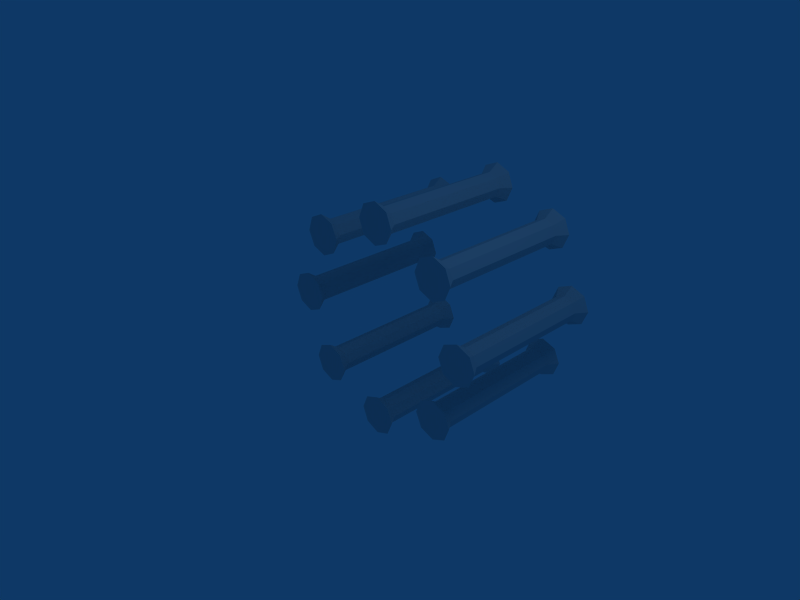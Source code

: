 # Source: temple_build.blend  (saved by Blender 2.48.1; exported with 4.5.12 LTS)
import bpy
from mathutils import Matrix  # noqa: F401  (used for matrix-valued properties, if any)

bpy.ops.wm.read_factory_settings(use_empty=True)
scene = bpy.context.scene
scene.name = 'Scene'

# ---- collections
col_collection_1 = bpy.data.collections.new('Collection 1'); scene.collection.children.link(col_collection_1)

# ---- materials (node trees are filled in below, after node groups)
mat_material = bpy.data.materials.new('Material')
mat_material.alpha_threshold = 0.0
mat_material.roughness = 0.5
mat_material.line_color = (0.0, 0.0, 0.0, 1.0)

# ---- material node trees

# ---- world
world_world = bpy.data.worlds.new('World'); scene.world = world_world
world_world.color = (0.05656, 0.2208, 0.4)
world_world.use_sun_shadow = False
world_world.sun_shadow_jitter_overblur = 0.0
world_world.cycles.sampling_method = 'MANUAL'
world_world.cycles.sample_map_resolution = 256

# ---- cameras
cam_camera = bpy.data.cameras.new('Camera')
cam_camera.passepartout_alpha = 0.2
cam_camera.clip_end = 100.0
cam_camera.lens = 35.0
cam_camera.ortho_scale = 7.314
cam_camera.show_passepartout = False
cam_camera.show_safe_areas = True
cam_camera.dof.focus_distance = 0.0
cam_camera.dof.aperture_fstop = 128.0

# ---- lights
light_spot = bpy.data.lights.new('Spot', 'POINT')
light_spot.transmission_factor = 0.0
light_spot.cutoff_distance = 30.0
light_spot.energy = 100.0
light_spot.shadow_buffer_clip_start = 1.001
light_spot.shadow_soft_size = 1.0
light_spot.shadow_maximum_resolution = 0.006
light_spot.use_absolute_resolution = True
light_spot.cycles.use_multiple_importance_sampling = False

# ---- meshes
me_cylinder_009 = bpy.data.meshes.new('Cylinder.009')
me_cylinder_009.from_pydata([(0.7071, 0.7108, -11.28), (1.0, 0.003686, -11.28), (0.7071, -0.7034, -11.28), (-8.742e-08, -0.9963, -11.28), (-0.7071, -0.7034, -11.28), (-1.0, 0.003686, -11.28), (-0.7071, 0.7108, -11.28), (-3.02e-07, 1.004, -11.28), (0.7071, 0.7078, -0.894), (1.0, 0.0006797, -0.894), (0.7071, -0.7064, -0.894), (-2.385e-08, -0.9993, -0.894), (-0.7071, -0.7064, -0.894), (-1.0, 0.0006797, -0.894), (-0.7071, 0.7078, -0.894), (1.303e-06, 1.001, -0.894), (-1.094e-07, 0.0006191, -0.1021), (1.908e-06, 1.548, -0.1021), (-1.094, 1.095, -0.1021), (-1.548, 0.0006202, -0.1021), (-1.094, -1.094, -0.1021), (-1.463e-07, -1.547, -0.1021), (1.094, -1.094, -0.1021), (1.548, 0.0006201, -0.1021), (1.094, 1.095, -0.1021), (3.326e-08, 0.003686, -12.07), (-4.373e-07, 1.562, -12.07), (-1.102, 1.105, -12.07), (-1.558, 0.003686, -12.07), (-1.102, -1.098, -12.07), (-1.029e-07, -1.554, -12.07), (1.102, -1.098, -12.07), (1.558, 0.003686, -12.07), (1.102, 1.105, -12.07), (15.7, 0.7108, -11.28), (15.99, 0.00369, -11.28), (15.7, -0.7034, -11.28), (14.99, -0.9963, -11.28), (14.28, -0.7034, -11.28), (13.99, 0.00369, -11.28), (14.28, 0.7108, -11.28), (14.99, 1.004, -11.28), (15.7, 0.7078, -0.894), (15.99, 0.0006832, -0.894), (15.7, -0.7064, -0.894), (14.99, -0.9993, -0.894), (14.28, -0.7064, -0.894), (13.99, 0.0006832, -0.894), (14.28, 0.7078, -0.894), (14.99, 1.001, -0.894), (14.99, 0.0006226, -0.1021), (14.99, 1.548, -0.1021), (13.89, 1.095, -0.1021), (13.44, 0.0006236, -0.1021), (13.89, -1.094, -0.1021), (14.99, -1.547, -0.1021), (16.08, -1.094, -0.1021), (16.54, 0.0006236, -0.1021), (16.08, 1.095, -0.1021), (14.99, 0.00369, -12.07), (14.99, 1.562, -12.07), (13.89, 1.105, -12.07), (13.43, 0.00369, -12.07), (13.89, -1.098, -12.07), (14.99, -1.554, -12.07), (16.09, -1.098, -12.07), (16.55, 0.00369, -12.07), (16.09, 1.105, -12.07), (8.513, -8.165, -11.28), (7.818, -8.484, -11.28), (7.1, -8.218, -11.28), (6.781, -7.523, -11.28), (7.046, -6.805, -11.28), (7.742, -6.486, -11.28), (8.459, -6.751, -11.28), (8.779, -7.447, -11.28), (8.514, -8.168, -0.8972), (7.819, -8.488, -0.8971), (7.101, -8.222, -0.8967), (6.781, -7.527, -0.8964), (7.047, -6.809, -0.8962), (7.742, -6.489, -0.8964), (8.46, -6.755, -0.8967), (8.78, -7.45, -0.8971), (7.781, -7.489, -0.1048), (9.327, -7.43, -0.1054), (8.833, -6.354, -0.1048), (7.722, -5.942, -0.1043), (6.645, -6.437, -0.1041), (6.234, -7.548, -0.1043), (6.729, -8.624, -0.1048), (7.84, -9.035, -0.1054), (8.916, -8.541, -0.1056), (7.78, -7.485, -12.08), (9.336, -7.425, -12.08), (8.838, -6.342, -12.08), (7.72, -5.928, -12.08), (6.637, -6.426, -12.07), (6.223, -7.544, -12.08), (6.721, -8.628, -12.08), (7.839, -9.042, -12.08), (8.922, -8.544, -12.08), (7.942, 6.813, -11.28), (7.246, 6.494, -11.28), (6.529, 6.759, -11.28), (6.209, 7.455, -11.28), (6.475, 8.173, -11.28), (7.17, 8.492, -11.28), (7.888, 8.227, -11.28), (8.208, 7.531, -11.28), (7.943, 6.81, -0.8918), (7.247, 6.49, -0.8917), (6.529, 6.756, -0.8914), (6.21, 7.451, -0.891), (6.475, 8.169, -0.8909), (7.171, 8.489, -0.891), (7.889, 8.223, -0.8913), (8.208, 7.527, -0.8917), (7.209, 7.489, -0.09945), (8.756, 7.548, -0.09998), (8.261, 8.624, -0.09944), (7.15, 9.036, -0.09889), (6.074, 8.541, -0.09868), (5.663, 7.43, -0.09892), (6.157, 6.354, -0.09946), (7.268, 5.942, -0.1), (8.344, 6.437, -0.1002), (7.208, 7.493, -12.07), (8.765, 7.553, -12.07), (8.267, 8.636, -12.07), (7.149, 9.05, -12.07), (6.065, 8.552, -12.07), (5.651, 7.434, -12.07), (6.149, 6.35, -12.07), (7.267, 5.936, -12.07), (8.351, 6.434, -12.07), (12.85, 4.237, -11.28), (12.14, 4.538, -11.28), (11.86, 5.249, -11.28), (12.16, 5.953, -11.28), (12.87, 6.237, -11.28), (13.58, 5.935, -11.28), (13.86, 5.224, -11.28), (13.56, 4.521, -11.28), (12.85, 4.232, -0.8928), (12.14, 4.534, -0.8924), (11.86, 5.245, -0.8919), (12.16, 5.948, -0.8915), (12.87, 6.232, -0.8915), (13.58, 5.931, -0.8919), (13.86, 5.22, -0.8924), (13.56, 4.516, -0.8928), (12.86, 5.232, -0.1003), (13.94, 4.124, -0.1012), (14.41, 5.212, -0.1007), (13.97, 6.312, -0.09987), (12.88, 6.779, -0.09931), (11.78, 6.34, -0.09931), (11.31, 5.251, -0.09986), (11.75, 4.151, -0.1006), (12.84, 3.684, -0.1012), (12.86, 5.237, -12.07), (13.95, 4.122, -12.07), (14.42, 5.218, -12.07), (13.97, 6.325, -12.07), (12.88, 6.795, -12.07), (11.77, 6.353, -12.07), (11.3, 5.257, -12.07), (11.74, 4.149, -12.07), (12.84, 3.679, -12.07), (2.116, -6.228, -11.28), (1.413, -5.926, -11.28), (1.129, -5.215, -11.28), (1.43, -4.512, -11.28), (2.141, -4.228, -11.28), (2.845, -4.53, -11.28), (3.129, -5.241, -11.28), (2.827, -5.944, -11.28), (2.117, -6.232, -0.8965), (1.413, -5.93, -0.8962), (1.129, -5.22, -0.8957), (1.431, -4.516, -0.8953), (2.142, -4.232, -0.8953), (2.845, -4.534, -0.8957), (3.129, -5.245, -0.8962), (2.827, -5.948, -0.8965), (2.129, -5.233, -0.104), (3.21, -6.341, -0.105), (3.677, -5.252, -0.1044), (3.237, -4.152, -0.1036), (2.149, -3.685, -0.1031), (1.049, -4.125, -0.1031), (0.5817, -5.213, -0.1036), (1.021, -6.313, -0.1044), (2.11, -6.78, -0.105), (2.128, -5.228, -12.07), (3.216, -6.343, -12.08), (3.686, -5.247, -12.08), (3.244, -4.14, -12.07), (2.148, -3.67, -12.07), (1.041, -4.112, -12.07), (0.5705, -5.208, -12.07), (1.013, -6.315, -12.08), (2.109, -6.785, -12.08), (1.158, 5.259, -11.28), (1.446, 5.968, -11.28), (2.151, 6.266, -11.28), (2.86, 5.978, -11.28), (3.158, 5.273, -11.28), (2.87, 4.564, -11.28), (2.165, 4.266, -11.28), (1.456, 4.554, -11.28), (1.158, 5.255, -0.8924), (1.446, 5.964, -0.8919), (2.151, 6.262, -0.8915), (2.86, 5.974, -0.8915), (3.158, 5.269, -0.8919), (2.87, 4.56, -0.8924), (2.165, 4.262, -0.8928), (1.456, 4.55, -0.8928), (2.158, 5.262, -0.1002), (1.071, 4.16, -0.1012), (2.168, 3.714, -0.1012), (3.26, 4.175, -0.1006), (3.705, 5.273, -0.09985), (3.244, 6.364, -0.0993), (2.147, 6.809, -0.0993), (1.056, 6.348, -0.09986), (0.61, 5.251, -0.1006), (2.158, 5.267, -12.07), (1.065, 4.157, -12.07), (2.169, 3.709, -12.07), (3.268, 4.173, -12.07), (3.717, 5.278, -12.07), (3.252, 6.376, -12.07), (2.148, 6.825, -12.07), (1.049, 6.361, -12.07), (0.6004, 5.256, -12.07), (11.83, -5.265, -11.28), (12.12, -4.556, -11.28), (12.82, -4.258, -11.28), (13.53, -4.546, -11.28), (13.83, -5.251, -11.28), (13.54, -5.96, -11.28), (12.84, -6.258, -11.28), (12.13, -5.97, -11.28), (11.83, -5.269, -0.8962), (12.12, -4.56, -0.8957), (12.82, -4.262, -0.8953), (13.53, -4.55, -0.8953), (13.83, -5.255, -0.8957), (13.54, -5.964, -0.8962), (12.84, -6.262, -0.8965), (12.13, -5.974, -0.8965), (12.83, -5.262, -0.104), (11.74, -6.364, -0.105), (12.84, -6.81, -0.105), (13.93, -6.349, -0.1044), (14.38, -5.252, -0.1036), (13.92, -4.16, -0.1031), (12.82, -3.715, -0.1031), (11.73, -4.176, -0.1036), (11.28, -5.273, -0.1044), (12.83, -5.257, -12.07), (11.74, -6.367, -12.08), (12.84, -6.815, -12.08), (13.94, -6.351, -12.08), (14.39, -5.246, -12.07), (13.93, -4.148, -12.07), (12.82, -3.699, -12.07), (11.72, -4.163, -12.07), (11.27, -5.268, -12.08)], [], [(16, 23, 24), (16, 22, 23), (16, 21, 22), (16, 20, 21), (16, 19, 20), (16, 18, 19), (16, 17, 18), (16, 24, 17), (25, 33, 32), (25, 32, 31), (25, 31, 30), (25, 30, 29), (25, 29, 28), (25, 28, 27), (25, 27, 26), (26, 33, 25), (50, 57, 58), (50, 56, 57), (50, 55, 56), (50, 54, 55), (50, 53, 54), (50, 52, 53), (50, 51, 52), (50, 58, 51), (59, 67, 66), (59, 66, 65), (59, 65, 64), (59, 64, 63), (59, 63, 62), (59, 62, 61), (59, 61, 60), (60, 67, 59), (84, 91, 92), (84, 90, 91), (84, 89, 90), (84, 88, 89), (84, 87, 88), (84, 86, 87), (84, 85, 86), (84, 92, 85), (93, 101, 100), (93, 100, 99), (93, 99, 98), (93, 98, 97), (93, 97, 96), (93, 96, 95), (93, 95, 94), (94, 101, 93), (118, 125, 126), (118, 124, 125), (118, 123, 124), (118, 122, 123), (118, 121, 122), (118, 120, 121), (118, 119, 120), (118, 126, 119), (127, 135, 134), (127, 134, 133), (127, 133, 132), (127, 132, 131), (127, 131, 130), (127, 130, 129), (127, 129, 128), (128, 135, 127), (152, 159, 160), (152, 158, 159), (152, 157, 158), (152, 156, 157), (152, 155, 156), (152, 154, 155), (152, 153, 154), (152, 160, 153), (161, 169, 168), (161, 168, 167), (161, 167, 166), (161, 166, 165), (161, 165, 164), (161, 164, 163), (161, 163, 162), (162, 169, 161), (186, 193, 194), (186, 192, 193), (186, 191, 192), (186, 190, 191), (186, 189, 190), (186, 188, 189), (186, 187, 188), (186, 194, 187), (195, 203, 202), (195, 202, 201), (195, 201, 200), (195, 200, 199), (195, 199, 198), (195, 198, 197), (195, 197, 196), (196, 203, 195), (220, 227, 228), (220, 226, 227), (220, 225, 226), (220, 224, 225), (220, 223, 224), (220, 222, 223), (220, 221, 222), (220, 228, 221), (229, 237, 236), (229, 236, 235), (229, 235, 234), (229, 234, 233), (229, 233, 232), (229, 232, 231), (229, 231, 230), (230, 237, 229), (254, 261, 262), (254, 260, 261), (254, 259, 260), (254, 258, 259), (254, 257, 258), (254, 256, 257), (254, 255, 256), (254, 262, 255), (263, 271, 270), (263, 270, 269), (263, 269, 268), (263, 268, 267), (263, 267, 266), (263, 266, 265), (263, 265, 264), (264, 271, 263), (238, 239, 271), (239, 270, 271), (239, 240, 269), (239, 269, 270), (240, 241, 268), (240, 268, 269), (241, 242, 268), (242, 267, 268), (242, 243, 266), (242, 266, 267), (243, 244, 265), (243, 265, 266), (244, 245, 264), (244, 264, 265), (245, 238, 271), (245, 271, 264), (247, 246, 262), (247, 262, 261), (248, 247, 261), (248, 261, 260), (249, 248, 260), (249, 260, 259), (250, 249, 258), (249, 259, 258), (251, 250, 257), (250, 258, 257), (252, 251, 256), (251, 257, 256), (253, 252, 255), (252, 256, 255), (246, 253, 255), (246, 255, 262), (246, 238, 253), (238, 245, 253), (244, 252, 253), (244, 253, 245), (243, 251, 252), (243, 252, 244), (242, 250, 251), (242, 251, 243), (241, 249, 250), (241, 250, 242), (240, 248, 241), (248, 249, 241), (239, 247, 240), (247, 248, 240), (238, 246, 239), (246, 247, 239), (204, 205, 237), (205, 236, 237), (205, 206, 235), (205, 235, 236), (206, 207, 234), (206, 234, 235), (207, 208, 234), (208, 233, 234), (208, 209, 232), (208, 232, 233), (209, 210, 232), (210, 231, 232), (210, 211, 230), (210, 230, 231), (211, 204, 237), (211, 237, 230), (213, 212, 228), (213, 228, 227), (214, 213, 227), (214, 227, 226), (215, 214, 226), (215, 226, 225), (216, 215, 224), (215, 225, 224), (217, 216, 223), (216, 224, 223), (218, 217, 222), (217, 223, 222), (219, 218, 221), (218, 222, 221), (212, 219, 221), (212, 221, 228), (212, 204, 219), (204, 211, 219), (210, 218, 219), (210, 219, 211), (209, 217, 218), (209, 218, 210), (208, 216, 217), (208, 217, 209), (207, 215, 216), (207, 216, 208), (206, 214, 207), (214, 215, 207), (205, 213, 206), (213, 214, 206), (204, 212, 205), (212, 213, 205), (170, 171, 202), (170, 202, 203), (171, 172, 201), (171, 201, 202), (172, 173, 200), (172, 200, 201), (173, 174, 199), (173, 199, 200), (174, 175, 199), (175, 198, 199), (175, 176, 198), (176, 197, 198), (176, 177, 196), (176, 196, 197), (177, 170, 203), (177, 203, 196), (179, 178, 194), (179, 194, 193), (180, 179, 193), (180, 193, 192), (181, 180, 192), (181, 192, 191), (182, 181, 190), (181, 191, 190), (183, 182, 189), (182, 190, 189), (184, 183, 188), (183, 189, 188), (185, 184, 187), (184, 188, 187), (178, 185, 187), (178, 187, 194), (178, 170, 185), (170, 177, 185), (176, 184, 185), (176, 185, 177), (175, 183, 184), (175, 184, 176), (174, 182, 183), (174, 183, 175), (173, 181, 182), (173, 182, 174), (172, 180, 173), (180, 181, 173), (171, 179, 172), (179, 180, 172), (170, 178, 171), (178, 179, 171), (136, 137, 169), (137, 168, 169), (137, 138, 167), (137, 167, 168), (138, 139, 166), (138, 166, 167), (139, 140, 165), (139, 165, 166), (140, 141, 165), (141, 164, 165), (141, 142, 163), (141, 163, 164), (142, 143, 162), (142, 162, 163), (143, 136, 169), (143, 169, 162), (145, 144, 160), (145, 160, 159), (146, 145, 159), (146, 159, 158), (147, 146, 158), (147, 158, 157), (148, 147, 156), (147, 157, 156), (149, 148, 155), (148, 156, 155), (150, 149, 154), (149, 155, 154), (151, 150, 153), (150, 154, 153), (144, 151, 153), (144, 153, 160), (144, 136, 151), (136, 143, 151), (142, 150, 151), (142, 151, 143), (141, 149, 150), (141, 150, 142), (140, 148, 149), (140, 149, 141), (139, 147, 148), (139, 148, 140), (138, 146, 139), (146, 147, 139), (137, 145, 138), (145, 146, 138), (136, 144, 137), (144, 145, 137), (102, 103, 134), (102, 134, 135), (103, 104, 133), (103, 133, 134), (104, 105, 132), (104, 132, 133), (105, 106, 132), (106, 131, 132), (106, 107, 131), (107, 130, 131), (107, 108, 129), (107, 129, 130), (108, 109, 129), (109, 128, 129), (109, 102, 128), (102, 135, 128), (111, 110, 126), (111, 126, 125), (112, 111, 125), (112, 125, 124), (113, 112, 124), (113, 124, 123), (114, 113, 122), (113, 123, 122), (115, 114, 121), (114, 122, 121), (116, 115, 120), (115, 121, 120), (117, 116, 119), (116, 120, 119), (110, 117, 119), (110, 119, 126), (110, 102, 117), (102, 109, 117), (108, 116, 117), (108, 117, 109), (107, 115, 116), (107, 116, 108), (106, 114, 115), (106, 115, 107), (105, 113, 114), (105, 114, 106), (104, 112, 105), (112, 113, 105), (103, 111, 104), (111, 112, 104), (102, 110, 103), (110, 111, 103), (68, 69, 100), (68, 100, 101), (69, 70, 99), (69, 99, 100), (70, 71, 98), (70, 98, 99), (71, 72, 98), (72, 97, 98), (72, 73, 97), (73, 96, 97), (73, 74, 96), (74, 95, 96), (74, 75, 94), (74, 94, 95), (75, 68, 94), (68, 101, 94), (77, 76, 92), (77, 92, 91), (78, 77, 91), (78, 91, 90), (79, 78, 90), (79, 90, 89), (80, 79, 88), (79, 89, 88), (81, 80, 87), (80, 88, 87), (82, 81, 86), (81, 87, 86), (83, 82, 85), (82, 86, 85), (76, 83, 85), (76, 85, 92), (76, 68, 83), (68, 75, 83), (74, 82, 83), (74, 83, 75), (73, 81, 82), (73, 82, 74), (72, 80, 81), (72, 81, 73), (71, 79, 80), (71, 80, 72), (70, 78, 71), (78, 79, 71), (69, 77, 70), (77, 78, 70), (68, 76, 69), (76, 77, 69), (34, 35, 66), (34, 66, 67), (35, 36, 65), (35, 65, 66), (36, 37, 65), (37, 64, 65), (37, 38, 64), (38, 63, 64), (38, 39, 63), (39, 62, 63), (39, 40, 61), (39, 61, 62), (40, 41, 60), (40, 60, 61), (41, 34, 67), (41, 67, 60), (43, 42, 58), (43, 58, 57), (44, 43, 57), (44, 57, 56), (45, 44, 56), (45, 56, 55), (46, 45, 54), (45, 55, 54), (47, 46, 53), (46, 54, 53), (48, 47, 52), (47, 53, 52), (49, 48, 51), (48, 52, 51), (42, 49, 51), (42, 51, 58), (42, 34, 49), (34, 41, 49), (40, 48, 49), (40, 49, 41), (39, 47, 48), (39, 48, 40), (38, 46, 47), (38, 47, 39), (37, 45, 46), (37, 46, 38), (36, 44, 37), (44, 45, 37), (35, 43, 36), (43, 44, 36), (34, 42, 35), (42, 43, 35), (0, 1, 32), (0, 32, 33), (1, 2, 31), (1, 31, 32), (2, 3, 30), (2, 30, 31), (3, 4, 29), (3, 29, 30), (4, 5, 28), (4, 28, 29), (5, 6, 27), (5, 27, 28), (6, 7, 26), (6, 26, 27), (7, 0, 33), (7, 33, 26), (9, 8, 24), (9, 24, 23), (10, 9, 23), (10, 23, 22), (11, 10, 22), (11, 22, 21), (12, 11, 20), (11, 21, 20), (13, 12, 19), (12, 20, 19), (14, 13, 18), (13, 19, 18), (15, 14, 17), (14, 18, 17), (8, 15, 17), (8, 17, 24), (8, 0, 15), (0, 7, 15), (6, 14, 15), (6, 15, 7), (5, 13, 14), (5, 14, 6), (4, 12, 13), (4, 13, 5), (3, 11, 12), (3, 12, 4), (2, 10, 3), (10, 11, 3), (1, 9, 2), (9, 10, 2), (0, 8, 1), (8, 9, 1)])
_uv = me_cylinder_009.uv_layers.new(name='UVTex')
_uv.uv.foreach_set('vector', [0.5, 0.5158, 0.7499, 0.5158, 0.625, 0.5159, 0.5, 0.5158, 0.875, 0.5157, 0.7499, 0.5158, 0.5, 0.5158, 1.0, 0.5157, 0.875, 0.5157, 0.5, 0.5158, 0.125, 0.5157, 1.414e-08, 0.5157, 0.5, 0.5158, 0.2501, 0.5158, 0.125, 0.5157, 0.5, 0.5158, 0.375, 0.5159, 0.2501, 0.5158, 0.5, 0.5158, 0.5, 0.5159, 0.375, 0.5159, 0.5, 0.5158, 0.625, 0.5159, 0.5, 0.5159, 0.9997, 2.369, 0.625, 2.369, 0.7501, 2.369, 0.9997, 2.369, 0.7501, 2.369, 0.875, 2.368, 0.9997, 2.369, 0.875, 2.368, 1.0, 2.368, 0.9997, 2.369, 1.0, 2.368, 1.125, 2.368, 0.9997, 2.369, 1.125, 2.368, 1.25, 2.369, 0.9997, 2.369, 1.25, 2.369, 1.375, 2.369, 0.9997, 2.369, 1.375, 2.369, 0.5, 2.369, 0.5, 2.369, 0.625, 2.369, 0.9997, 2.369, 0.5, 0.5158, 0.7499, 0.5158, 0.625, 0.5159, 0.5, 0.5158, 0.875, 0.5157, 0.7499, 0.5158, 0.5, 0.5158, 1.0, 0.5157, 0.875, 0.5157, 0.5, 0.5158, 0.125, 0.5157, 1.414e-08, 0.5157, 0.5, 0.5158, 0.2501, 0.5158, 0.125, 0.5157, 0.5, 0.5158, 0.375, 0.5159, 0.2501, 0.5158, 0.5, 0.5158, 0.5, 0.5159, 0.375, 0.5159, 0.5, 0.5158, 0.625, 0.5159, 0.5, 0.5159, 0.9997, 2.369, 0.625, 2.369, 0.7501, 2.369, 0.9997, 2.369, 0.7501, 2.369, 0.875, 2.368, 0.9997, 2.369, 0.875, 2.368, 1.0, 2.368, 0.9997, 2.369, 1.0, 2.368, 1.125, 2.368, 0.9997, 2.369, 1.125, 2.368, 1.25, 2.369, 0.9997, 2.369, 1.25, 2.369, 1.375, 2.369, 0.9997, 2.369, 1.375, 2.369, 0.5, 2.369, 0.5, 2.369, 0.625, 2.369, 0.9997, 2.369, 0.5, 0.5158, 0.7499, 0.5158, 0.625, 0.5159, 0.5, 0.5158, 0.875, 0.5157, 0.7499, 0.5158, 0.5, 0.5158, 1.0, 0.5157, 0.875, 0.5157, 0.5, 0.5158, 0.125, 0.5157, 1.414e-08, 0.5157, 0.5, 0.5158, 0.2501, 0.5158, 0.125, 0.5157, 0.5, 0.5158, 0.375, 0.5159, 0.2501, 0.5158, 0.5, 0.5158, 0.5, 0.5159, 0.375, 0.5159, 0.5, 0.5158, 0.625, 0.5159, 0.5, 0.5159, 0.9997, 2.369, 0.625, 2.369, 0.7501, 2.369, 0.9997, 2.369, 0.7501, 2.369, 0.875, 2.368, 0.9997, 2.369, 0.875, 2.368, 1.0, 2.368, 0.9997, 2.369, 1.0, 2.368, 1.125, 2.368, 0.9997, 2.369, 1.125, 2.368, 1.25, 2.369, 0.9997, 2.369, 1.25, 2.369, 1.375, 2.369, 0.9997, 2.369, 1.375, 2.369, 0.5, 2.369, 0.5, 2.369, 0.625, 2.369, 0.9997, 2.369, 0.5, 0.5158, 0.7499, 0.5158, 0.625, 0.5159, 0.5, 0.5158, 0.875, 0.5157, 0.7499, 0.5158, 0.5, 0.5158, 1.0, 0.5157, 0.875, 0.5157, 0.5, 0.5158, 0.125, 0.5157, 1.414e-08, 0.5157, 0.5, 0.5158, 0.2501, 0.5158, 0.125, 0.5157, 0.5, 0.5158, 0.375, 0.5159, 0.2501, 0.5158, 0.5, 0.5158, 0.5, 0.5159, 0.375, 0.5159, 0.5, 0.5158, 0.625, 0.5159, 0.5, 0.5159, 0.9997, 2.369, 0.625, 2.369, 0.7501, 2.369, 0.9997, 2.369, 0.7501, 2.369, 0.875, 2.368, 0.9997, 2.369, 0.875, 2.368, 1.0, 2.368, 0.9997, 2.369, 1.0, 2.368, 1.125, 2.368, 0.9997, 2.369, 1.125, 2.368, 1.25, 2.369, 0.9997, 2.369, 1.25, 2.369, 1.375, 2.369, 0.9997, 2.369, 1.375, 2.369, 0.5, 2.369, 0.5, 2.369, 0.625, 2.369, 0.9997, 2.369, 0.5, 0.5158, 0.7499, 0.5158, 0.625, 0.5159, 0.5, 0.5158, 0.875, 0.5157, 0.7499, 0.5158, 0.5, 0.5158, 1.0, 0.5157, 0.875, 0.5157, 0.5, 0.5158, 0.125, 0.5157, 1.414e-08, 0.5157, 0.5, 0.5158, 0.2501, 0.5158, 0.125, 0.5157, 0.5, 0.5158, 0.375, 0.5159, 0.2501, 0.5158, 0.5, 0.5158, 0.5, 0.5159, 0.375, 0.5159, 0.5, 0.5158, 0.625, 0.5159, 0.5, 0.5159, 0.9997, 2.369, 0.625, 2.369, 0.7501, 2.369, 0.9997, 2.369, 0.7501, 2.369, 0.875, 2.368, 0.9997, 2.369, 0.875, 2.368, 1.0, 2.368, 0.9997, 2.369, 1.0, 2.368, 1.125, 2.368, 0.9997, 2.369, 1.125, 2.368, 1.25, 2.369, 0.9997, 2.369, 1.25, 2.369, 1.375, 2.369, 0.9997, 2.369, 1.375, 2.369, 0.5, 2.369, 0.5, 2.369, 0.625, 2.369, 0.9997, 2.369, 0.5, 0.5158, 0.7499, 0.5158, 0.625, 0.5159, 0.5, 0.5158, 0.875, 0.5157, 0.7499, 0.5158, 0.5, 0.5158, 1.0, 0.5157, 0.875, 0.5157, 0.5, 0.5158, 0.125, 0.5157, 1.414e-08, 0.5157, 0.5, 0.5158, 0.2501, 0.5158, 0.125, 0.5157, 0.5, 0.5158, 0.375, 0.5159, 0.2501, 0.5158, 0.5, 0.5158, 0.5, 0.5159, 0.375, 0.5159, 0.5, 0.5158, 0.625, 0.5159, 0.5, 0.5159, 0.9997, 2.369, 0.625, 2.369, 0.7501, 2.369, 0.9997, 2.369, 0.7501, 2.369, 0.875, 2.368, 0.9997, 2.369, 0.875, 2.368, 1.0, 2.368, 0.9997, 2.369, 1.0, 2.368, 1.125, 2.368, 0.9997, 2.369, 1.125, 2.368, 1.25, 2.369, 0.9997, 2.369, 1.25, 2.369, 1.375, 2.369, 0.9997, 2.369, 1.375, 2.369, 0.5, 2.369, 0.5, 2.369, 0.625, 2.369, 0.9997, 2.369, 0.5, 0.5158, 0.7499, 0.5158, 0.625, 0.5159, 0.5, 0.5158, 0.875, 0.5157, 0.7499, 0.5158, 0.5, 0.5158, 1.0, 0.5157, 0.875, 0.5157, 0.5, 0.5158, 0.125, 0.5157, 1.414e-08, 0.5157, 0.5, 0.5158, 0.2501, 0.5158, 0.125, 0.5157, 0.5, 0.5158, 0.375, 0.5159, 0.2501, 0.5158, 0.5, 0.5158, 0.5, 0.5159, 0.375, 0.5159, 0.5, 0.5158, 0.625, 0.5159, 0.5, 0.5159, 0.9997, 2.369, 0.625, 2.369, 0.7501, 2.369, 0.9997, 2.369, 0.7501, 2.369, 0.875, 2.368, 0.9997, 2.369, 0.875, 2.368, 1.0, 2.368, 0.9997, 2.369, 1.0, 2.368, 1.125, 2.368, 0.9997, 2.369, 1.125, 2.368, 1.25, 2.369, 0.9997, 2.369, 1.25, 2.369, 1.375, 2.369, 0.9997, 2.369, 1.375, 2.369, 0.5, 2.369, 0.5, 2.369, 0.625, 2.369, 0.9997, 2.369, 0.5, 0.5158, 0.7499, 0.5158, 0.625, 0.5159, 0.5, 0.5158, 0.875, 0.5157, 0.7499, 0.5158, 0.5, 0.5158, 1.0, 0.5157, 0.875, 0.5157, 0.5, 0.5158, 0.125, 0.5157, 1.414e-08, 0.5157, 0.5, 0.5158, 0.2501, 0.5158, 0.125, 0.5157, 0.5, 0.5158, 0.375, 0.5159, 0.2501, 0.5158, 0.5, 0.5158, 0.5, 0.5159, 0.375, 0.5159, 0.5, 0.5158, 0.625, 0.5159, 0.5, 0.5159, 0.9997, 2.369, 0.625, 2.369, 0.7501, 2.369, 0.9997, 2.369, 0.7501, 2.369, 0.875, 2.368, 0.9997, 2.369, 0.875, 2.368, 1.0, 2.368, 0.9997, 2.369, 1.0, 2.368, 1.125, 2.368, 0.9997, 2.369, 1.125, 2.368, 1.25, 2.369, 0.9997, 2.369, 1.25, 2.369, 1.375, 2.369, 0.9997, 2.369, 1.375, 2.369, 0.5, 2.369, 0.5, 2.369, 0.625, 2.369, 0.9997, 2.369, 0.625, 2.246, 0.7501, 2.246, 0.625, 2.369, 0.7501, 2.246, 0.7501, 2.369, 0.625, 2.369, 0.7501, 2.246, 0.875, 2.246, 0.875, 2.368, 0.7501, 2.246, 0.875, 2.368, 0.7501, 2.369, 0.875, 2.246, 1.0, 2.246, 1.0, 2.368, 0.875, 2.246, 1.0, 2.368, 0.875, 2.368, 1.0, 2.246, 1.125, 2.246, 1.0, 2.368, 1.125, 2.246, 1.125, 2.368, 1.0, 2.368, 0.125, 2.246, 0.2499, 2.246, 0.2499, 2.369, 0.125, 2.246, 0.2499, 2.369, 0.125, 2.368, 0.2499, 2.246, 0.375, 2.246, 0.375, 2.369, 0.2499, 2.246, 0.375, 2.369, 0.2499, 2.369, 0.375, 2.246, 0.5, 2.246, 0.5, 2.369, 0.375, 2.246, 0.5, 2.369, 0.375, 2.369, 0.5, 2.246, 0.625, 2.246, 0.625, 2.369, 0.5, 2.246, 0.625, 2.369, 0.5, 2.369, 0.7499, 0.6384, 0.625, 0.6384, 0.625, 0.5159, 0.7499, 0.6384, 0.625, 0.5159, 0.7499, 0.5158, 0.875, 0.6383, 0.7499, 0.6384, 0.7499, 0.5158, 0.875, 0.6383, 0.7499, 0.5158, 0.875, 0.5157, 1.0, 0.6383, 0.875, 0.6383, 0.875, 0.5157, 1.0, 0.6383, 0.875, 0.5157, 1.0, 0.5157, 0.125, 0.6383, 0.0, 0.6383, 0.125, 0.5157, 0.0, 0.6383, 1.414e-08, 0.5157, 0.125, 0.5157, 0.2501, 0.6384, 0.125, 0.6383, 0.2501, 0.5158, 0.125, 0.6383, 0.125, 0.5157, 0.2501, 0.5158, 0.375, 0.6384, 0.2501, 0.6384, 0.375, 0.5159, 0.2501, 0.6384, 0.2501, 0.5158, 0.375, 0.5159, 0.5, 0.6384, 0.375, 0.6384, 0.5, 0.5159, 0.375, 0.6384, 0.375, 0.5159, 0.5, 0.5159, 0.625, 0.6384, 0.5, 0.6384, 0.5, 0.5159, 0.625, 0.6384, 0.5, 0.5159, 0.625, 0.5159, 0.625, 0.6384, 0.625, 2.246, 0.5, 0.6384, 0.625, 2.246, 0.5, 2.246, 0.5, 0.6384, 0.375, 2.246, 0.375, 0.6384, 0.5, 0.6384, 0.375, 2.246, 0.5, 0.6384, 0.5, 2.246, 0.2499, 2.246, 0.2501, 0.6384, 0.375, 0.6384, 0.2499, 2.246, 0.375, 0.6384, 0.375, 2.246, 0.125, 2.246, 0.125, 0.6383, 0.2501, 0.6384, 0.125, 2.246, 0.2501, 0.6384, 0.2499, 2.246, 1.0, 2.246, 1.0, 0.6383, 1.125, 0.6383, 1.0, 2.246, 1.125, 0.6383, 1.125, 2.246, 0.875, 2.246, 0.875, 0.6383, 1.0, 2.246, 0.875, 0.6383, 1.0, 0.6383, 1.0, 2.246, 0.7501, 2.246, 0.7499, 0.6384, 0.875, 2.246, 0.7499, 0.6384, 0.875, 0.6383, 0.875, 2.246, 0.625, 2.246, 0.625, 0.6384, 0.7501, 2.246, 0.625, 0.6384, 0.7499, 0.6384, 0.7501, 2.246, 0.625, 2.246, 0.7501, 2.246, 0.625, 2.369, 0.7501, 2.246, 0.7501, 2.369, 0.625, 2.369, 0.7501, 2.246, 0.875, 2.246, 0.875, 2.368, 0.7501, 2.246, 0.875, 2.368, 0.7501, 2.369, 0.875, 2.246, 1.0, 2.246, 1.0, 2.368, 0.875, 2.246, 1.0, 2.368, 0.875, 2.368, 1.0, 2.246, 1.125, 2.246, 1.0, 2.368, 1.125, 2.246, 1.125, 2.368, 1.0, 2.368, 0.125, 2.246, 0.2499, 2.246, 0.2499, 2.369, 0.125, 2.246, 0.2499, 2.369, 0.125, 2.368, 0.2499, 2.246, 0.375, 2.246, 0.2499, 2.369, 0.375, 2.246, 0.375, 2.369, 0.2499, 2.369, 0.375, 2.246, 0.5, 2.246, 0.5, 2.369, 0.375, 2.246, 0.5, 2.369, 0.375, 2.369, 0.5, 2.246, 0.625, 2.246, 0.625, 2.369, 0.5, 2.246, 0.625, 2.369, 0.5, 2.369, 0.7499, 0.6384, 0.625, 0.6384, 0.625, 0.5159, 0.7499, 0.6384, 0.625, 0.5159, 0.7499, 0.5158, 0.875, 0.6383, 0.7499, 0.6384, 0.7499, 0.5158, 0.875, 0.6383, 0.7499, 0.5158, 0.875, 0.5157, 1.0, 0.6383, 0.875, 0.6383, 0.875, 0.5157, 1.0, 0.6383, 0.875, 0.5157, 1.0, 0.5157, 0.125, 0.6383, 0.0, 0.6383, 0.125, 0.5157, 0.0, 0.6383, 1.414e-08, 0.5157, 0.125, 0.5157, 0.2501, 0.6384, 0.125, 0.6383, 0.2501, 0.5158, 0.125, 0.6383, 0.125, 0.5157, 0.2501, 0.5158, 0.375, 0.6384, 0.2501, 0.6384, 0.375, 0.5159, 0.2501, 0.6384, 0.2501, 0.5158, 0.375, 0.5159, 0.5, 0.6384, 0.375, 0.6384, 0.5, 0.5159, 0.375, 0.6384, 0.375, 0.5159, 0.5, 0.5159, 0.625, 0.6384, 0.5, 0.6384, 0.5, 0.5159, 0.625, 0.6384, 0.5, 0.5159, 0.625, 0.5159, 0.625, 0.6384, 0.625, 2.246, 0.5, 0.6384, 0.625, 2.246, 0.5, 2.246, 0.5, 0.6384, 0.375, 2.246, 0.375, 0.6384, 0.5, 0.6384, 0.375, 2.246, 0.5, 0.6384, 0.5, 2.246, 0.2499, 2.246, 0.2501, 0.6384, 0.375, 0.6384, 0.2499, 2.246, 0.375, 0.6384, 0.375, 2.246, 0.125, 2.246, 0.125, 0.6383, 0.2501, 0.6384, 0.125, 2.246, 0.2501, 0.6384, 0.2499, 2.246, 1.0, 2.246, 1.0, 0.6383, 1.125, 0.6383, 1.0, 2.246, 1.125, 0.6383, 1.125, 2.246, 0.875, 2.246, 0.875, 0.6383, 1.0, 2.246, 0.875, 0.6383, 1.0, 0.6383, 1.0, 2.246, 0.7501, 2.246, 0.7499, 0.6384, 0.875, 2.246, 0.7499, 0.6384, 0.875, 0.6383, 0.875, 2.246, 0.625, 2.246, 0.625, 0.6384, 0.7501, 2.246, 0.625, 0.6384, 0.7499, 0.6384, 0.7501, 2.246, 0.625, 2.246, 0.7501, 2.246, 0.7501, 2.369, 0.625, 2.246, 0.7501, 2.369, 0.625, 2.369, 0.7501, 2.246, 0.875, 2.246, 0.875, 2.368, 0.7501, 2.246, 0.875, 2.368, 0.7501, 2.369, 0.875, 2.246, 1.0, 2.246, 1.0, 2.368, 0.875, 2.246, 1.0, 2.368, 0.875, 2.368, 1.0, 2.246, 1.125, 2.246, 1.125, 2.368, 1.0, 2.246, 1.125, 2.368, 1.0, 2.368, 0.125, 2.246, 0.2499, 2.246, 0.125, 2.368, 0.2499, 2.246, 0.2499, 2.369, 0.125, 2.368, 0.2499, 2.246, 0.375, 2.246, 0.2499, 2.369, 0.375, 2.246, 0.375, 2.369, 0.2499, 2.369, 0.375, 2.246, 0.5, 2.246, 0.5, 2.369, 0.375, 2.246, 0.5, 2.369, 0.375, 2.369, 0.5, 2.246, 0.625, 2.246, 0.625, 2.369, 0.5, 2.246, 0.625, 2.369, 0.5, 2.369, 0.7499, 0.6384, 0.625, 0.6384, 0.625, 0.5159, 0.7499, 0.6384, 0.625, 0.5159, 0.7499, 0.5158, 0.875, 0.6383, 0.7499, 0.6384, 0.7499, 0.5158, 0.875, 0.6383, 0.7499, 0.5158, 0.875, 0.5157, 1.0, 0.6383, 0.875, 0.6383, 0.875, 0.5157, 1.0, 0.6383, 0.875, 0.5157, 1.0, 0.5157, 0.125, 0.6383, 0.0, 0.6383, 0.125, 0.5157, 0.0, 0.6383, 1.414e-08, 0.5157, 0.125, 0.5157, 0.2501, 0.6384, 0.125, 0.6383, 0.2501, 0.5158, 0.125, 0.6383, 0.125, 0.5157, 0.2501, 0.5158, 0.375, 0.6384, 0.2501, 0.6384, 0.375, 0.5159, 0.2501, 0.6384, 0.2501, 0.5158, 0.375, 0.5159, 0.5, 0.6384, 0.375, 0.6384, 0.5, 0.5159, 0.375, 0.6384, 0.375, 0.5159, 0.5, 0.5159, 0.625, 0.6384, 0.5, 0.6384, 0.5, 0.5159, 0.625, 0.6384, 0.5, 0.5159, 0.625, 0.5159, 0.625, 0.6384, 0.625, 2.246, 0.5, 0.6384, 0.625, 2.246, 0.5, 2.246, 0.5, 0.6384, 0.375, 2.246, 0.375, 0.6384, 0.5, 0.6384, 0.375, 2.246, 0.5, 0.6384, 0.5, 2.246, 0.2499, 2.246, 0.2501, 0.6384, 0.375, 0.6384, 0.2499, 2.246, 0.375, 0.6384, 0.375, 2.246, 0.125, 2.246, 0.125, 0.6383, 0.2501, 0.6384, 0.125, 2.246, 0.2501, 0.6384, 0.2499, 2.246, 1.0, 2.246, 1.0, 0.6383, 1.125, 0.6383, 1.0, 2.246, 1.125, 0.6383, 1.125, 2.246, 0.875, 2.246, 0.875, 0.6383, 1.0, 2.246, 0.875, 0.6383, 1.0, 0.6383, 1.0, 2.246, 0.7501, 2.246, 0.7499, 0.6384, 0.875, 2.246, 0.7499, 0.6384, 0.875, 0.6383, 0.875, 2.246, 0.625, 2.246, 0.625, 0.6384, 0.7501, 2.246, 0.625, 0.6384, 0.7499, 0.6384, 0.7501, 2.246, 0.625, 2.246, 0.7501, 2.246, 0.625, 2.369, 0.7501, 2.246, 0.7501, 2.369, 0.625, 2.369, 0.7501, 2.246, 0.875, 2.246, 0.875, 2.368, 0.7501, 2.246, 0.875, 2.368, 0.7501, 2.369, 0.875, 2.246, 1.0, 2.246, 1.0, 2.368, 0.875, 2.246, 1.0, 2.368, 0.875, 2.368, 1.0, 2.246, 1.125, 2.246, 1.125, 2.368, 1.0, 2.246, 1.125, 2.368, 1.0, 2.368, 0.125, 2.246, 0.2499, 2.246, 0.125, 2.368, 0.2499, 2.246, 0.2499, 2.369, 0.125, 2.368, 0.2499, 2.246, 0.375, 2.246, 0.375, 2.369, 0.2499, 2.246, 0.375, 2.369, 0.2499, 2.369, 0.375, 2.246, 0.5, 2.246, 0.5, 2.369, 0.375, 2.246, 0.5, 2.369, 0.375, 2.369, 0.5, 2.246, 0.625, 2.246, 0.625, 2.369, 0.5, 2.246, 0.625, 2.369, 0.5, 2.369, 0.7499, 0.6384, 0.625, 0.6384, 0.625, 0.5159, 0.7499, 0.6384, 0.625, 0.5159, 0.7499, 0.5158, 0.875, 0.6383, 0.7499, 0.6384, 0.7499, 0.5158, 0.875, 0.6383, 0.7499, 0.5158, 0.875, 0.5157, 1.0, 0.6383, 0.875, 0.6383, 0.875, 0.5157, 1.0, 0.6383, 0.875, 0.5157, 1.0, 0.5157, 0.125, 0.6383, 0.0, 0.6383, 0.125, 0.5157, 0.0, 0.6383, 1.414e-08, 0.5157, 0.125, 0.5157, 0.2501, 0.6384, 0.125, 0.6383, 0.2501, 0.5158, 0.125, 0.6383, 0.125, 0.5157, 0.2501, 0.5158, 0.375, 0.6384, 0.2501, 0.6384, 0.375, 0.5159, 0.2501, 0.6384, 0.2501, 0.5158, 0.375, 0.5159, 0.5, 0.6384, 0.375, 0.6384, 0.5, 0.5159, 0.375, 0.6384, 0.375, 0.5159, 0.5, 0.5159, 0.625, 0.6384, 0.5, 0.6384, 0.5, 0.5159, 0.625, 0.6384, 0.5, 0.5159, 0.625, 0.5159, 0.625, 0.6384, 0.625, 2.246, 0.5, 0.6384, 0.625, 2.246, 0.5, 2.246, 0.5, 0.6384, 0.375, 2.246, 0.375, 0.6384, 0.5, 0.6384, 0.375, 2.246, 0.5, 0.6384, 0.5, 2.246, 0.2499, 2.246, 0.2501, 0.6384, 0.375, 0.6384, 0.2499, 2.246, 0.375, 0.6384, 0.375, 2.246, 0.125, 2.246, 0.125, 0.6383, 0.2501, 0.6384, 0.125, 2.246, 0.2501, 0.6384, 0.2499, 2.246, 1.0, 2.246, 1.0, 0.6383, 1.125, 0.6383, 1.0, 2.246, 1.125, 0.6383, 1.125, 2.246, 0.875, 2.246, 0.875, 0.6383, 1.0, 2.246, 0.875, 0.6383, 1.0, 0.6383, 1.0, 2.246, 0.7501, 2.246, 0.7499, 0.6384, 0.875, 2.246, 0.7499, 0.6384, 0.875, 0.6383, 0.875, 2.246, 0.625, 2.246, 0.625, 0.6384, 0.7501, 2.246, 0.625, 0.6384, 0.7499, 0.6384, 0.7501, 2.246, 0.625, 2.246, 0.7501, 2.246, 0.7501, 2.369, 0.625, 2.246, 0.7501, 2.369, 0.625, 2.369, 0.7501, 2.246, 0.875, 2.246, 0.875, 2.368, 0.7501, 2.246, 0.875, 2.368, 0.7501, 2.369, 0.875, 2.246, 1.0, 2.246, 1.0, 2.368, 0.875, 2.246, 1.0, 2.368, 0.875, 2.368, 1.0, 2.246, 1.125, 2.246, 1.0, 2.368, 1.125, 2.246, 1.125, 2.368, 1.0, 2.368, 0.125, 2.246, 0.2499, 2.246, 0.125, 2.368, 0.2499, 2.246, 0.2499, 2.369, 0.125, 2.368, 0.2499, 2.246, 0.375, 2.246, 0.375, 2.369, 0.2499, 2.246, 0.375, 2.369, 0.2499, 2.369, 0.375, 2.246, 0.5, 2.246, 0.375, 2.369, 0.5, 2.246, 0.5, 2.369, 0.375, 2.369, 0.5, 2.246, 0.625, 2.246, 0.5, 2.369, 0.625, 2.246, 0.625, 2.369, 0.5, 2.369, 0.7499, 0.6384, 0.625, 0.6384, 0.625, 0.5159, 0.7499, 0.6384, 0.625, 0.5159, 0.7499, 0.5158, 0.875, 0.6383, 0.7499, 0.6384, 0.7499, 0.5158, 0.875, 0.6383, 0.7499, 0.5158, 0.875, 0.5157, 1.0, 0.6383, 0.875, 0.6383, 0.875, 0.5157, 1.0, 0.6383, 0.875, 0.5157, 1.0, 0.5157, 0.125, 0.6383, 0.0, 0.6383, 0.125, 0.5157, 0.0, 0.6383, 1.414e-08, 0.5157, 0.125, 0.5157, 0.2501, 0.6384, 0.125, 0.6383, 0.2501, 0.5158, 0.125, 0.6383, 0.125, 0.5157, 0.2501, 0.5158, 0.375, 0.6384, 0.2501, 0.6384, 0.375, 0.5159, 0.2501, 0.6384, 0.2501, 0.5158, 0.375, 0.5159, 0.5, 0.6384, 0.375, 0.6384, 0.5, 0.5159, 0.375, 0.6384, 0.375, 0.5159, 0.5, 0.5159, 0.625, 0.6384, 0.5, 0.6384, 0.5, 0.5159, 0.625, 0.6384, 0.5, 0.5159, 0.625, 0.5159, 0.625, 0.6384, 0.625, 2.246, 0.5, 0.6384, 0.625, 2.246, 0.5, 2.246, 0.5, 0.6384, 0.375, 2.246, 0.375, 0.6384, 0.5, 0.6384, 0.375, 2.246, 0.5, 0.6384, 0.5, 2.246, 0.2499, 2.246, 0.2501, 0.6384, 0.375, 0.6384, 0.2499, 2.246, 0.375, 0.6384, 0.375, 2.246, 0.125, 2.246, 0.125, 0.6383, 0.2501, 0.6384, 0.125, 2.246, 0.2501, 0.6384, 0.2499, 2.246, 1.0, 2.246, 1.0, 0.6383, 1.125, 0.6383, 1.0, 2.246, 1.125, 0.6383, 1.125, 2.246, 0.875, 2.246, 0.875, 0.6383, 1.0, 2.246, 0.875, 0.6383, 1.0, 0.6383, 1.0, 2.246, 0.7501, 2.246, 0.7499, 0.6384, 0.875, 2.246, 0.7499, 0.6384, 0.875, 0.6383, 0.875, 2.246, 0.625, 2.246, 0.625, 0.6384, 0.7501, 2.246, 0.625, 0.6384, 0.7499, 0.6384, 0.7501, 2.246, 0.625, 2.246, 0.7501, 2.246, 0.7501, 2.369, 0.625, 2.246, 0.7501, 2.369, 0.625, 2.369, 0.7501, 2.246, 0.875, 2.246, 0.875, 2.368, 0.7501, 2.246, 0.875, 2.368, 0.7501, 2.369, 0.875, 2.246, 1.0, 2.246, 1.0, 2.368, 0.875, 2.246, 1.0, 2.368, 0.875, 2.368, 1.0, 2.246, 1.125, 2.246, 1.0, 2.368, 1.125, 2.246, 1.125, 2.368, 1.0, 2.368, 0.125, 2.246, 0.2499, 2.246, 0.125, 2.368, 0.2499, 2.246, 0.2499, 2.369, 0.125, 2.368, 0.2499, 2.246, 0.375, 2.246, 0.2499, 2.369, 0.375, 2.246, 0.375, 2.369, 0.2499, 2.369, 0.375, 2.246, 0.5, 2.246, 0.5, 2.369, 0.375, 2.246, 0.5, 2.369, 0.375, 2.369, 0.5, 2.246, 0.625, 2.246, 0.5, 2.369, 0.625, 2.246, 0.625, 2.369, 0.5, 2.369, 0.7499, 0.6384, 0.625, 0.6384, 0.625, 0.5159, 0.7499, 0.6384, 0.625, 0.5159, 0.7499, 0.5158, 0.875, 0.6383, 0.7499, 0.6384, 0.7499, 0.5158, 0.875, 0.6383, 0.7499, 0.5158, 0.875, 0.5157, 1.0, 0.6383, 0.875, 0.6383, 0.875, 0.5157, 1.0, 0.6383, 0.875, 0.5157, 1.0, 0.5157, 0.125, 0.6383, 0.0, 0.6383, 0.125, 0.5157, 0.0, 0.6383, 1.414e-08, 0.5157, 0.125, 0.5157, 0.2501, 0.6384, 0.125, 0.6383, 0.2501, 0.5158, 0.125, 0.6383, 0.125, 0.5157, 0.2501, 0.5158, 0.375, 0.6384, 0.2501, 0.6384, 0.375, 0.5159, 0.2501, 0.6384, 0.2501, 0.5158, 0.375, 0.5159, 0.5, 0.6384, 0.375, 0.6384, 0.5, 0.5159, 0.375, 0.6384, 0.375, 0.5159, 0.5, 0.5159, 0.625, 0.6384, 0.5, 0.6384, 0.5, 0.5159, 0.625, 0.6384, 0.5, 0.5159, 0.625, 0.5159, 0.625, 0.6384, 0.625, 2.246, 0.5, 0.6384, 0.625, 2.246, 0.5, 2.246, 0.5, 0.6384, 0.375, 2.246, 0.375, 0.6384, 0.5, 0.6384, 0.375, 2.246, 0.5, 0.6384, 0.5, 2.246, 0.2499, 2.246, 0.2501, 0.6384, 0.375, 0.6384, 0.2499, 2.246, 0.375, 0.6384, 0.375, 2.246, 0.125, 2.246, 0.125, 0.6383, 0.2501, 0.6384, 0.125, 2.246, 0.2501, 0.6384, 0.2499, 2.246, 1.0, 2.246, 1.0, 0.6383, 1.125, 0.6383, 1.0, 2.246, 1.125, 0.6383, 1.125, 2.246, 0.875, 2.246, 0.875, 0.6383, 1.0, 2.246, 0.875, 0.6383, 1.0, 0.6383, 1.0, 2.246, 0.7501, 2.246, 0.7499, 0.6384, 0.875, 2.246, 0.7499, 0.6384, 0.875, 0.6383, 0.875, 2.246, 0.625, 2.246, 0.625, 0.6384, 0.7501, 2.246, 0.625, 0.6384, 0.7499, 0.6384, 0.7501, 2.246, 0.625, 2.246, 0.7501, 2.246, 0.7501, 2.369, 0.625, 2.246, 0.7501, 2.369, 0.625, 2.369, 0.7501, 2.246, 0.875, 2.246, 0.875, 2.368, 0.7501, 2.246, 0.875, 2.368, 0.7501, 2.369, 0.875, 2.246, 1.0, 2.246, 0.875, 2.368, 1.0, 2.246, 1.0, 2.368, 0.875, 2.368, 1.0, 2.246, 1.125, 2.246, 1.0, 2.368, 1.125, 2.246, 1.125, 2.368, 1.0, 2.368, 0.125, 2.246, 0.2499, 2.246, 0.125, 2.368, 0.2499, 2.246, 0.2499, 2.369, 0.125, 2.368, 0.2499, 2.246, 0.375, 2.246, 0.375, 2.369, 0.2499, 2.246, 0.375, 2.369, 0.2499, 2.369, 0.375, 2.246, 0.5, 2.246, 0.5, 2.369, 0.375, 2.246, 0.5, 2.369, 0.375, 2.369, 0.5, 2.246, 0.625, 2.246, 0.625, 2.369, 0.5, 2.246, 0.625, 2.369, 0.5, 2.369, 0.7499, 0.6384, 0.625, 0.6384, 0.625, 0.5159, 0.7499, 0.6384, 0.625, 0.5159, 0.7499, 0.5158, 0.875, 0.6383, 0.7499, 0.6384, 0.7499, 0.5158, 0.875, 0.6383, 0.7499, 0.5158, 0.875, 0.5157, 1.0, 0.6383, 0.875, 0.6383, 0.875, 0.5157, 1.0, 0.6383, 0.875, 0.5157, 1.0, 0.5157, 0.125, 0.6383, 0.0, 0.6383, 0.125, 0.5157, 0.0, 0.6383, 1.414e-08, 0.5157, 0.125, 0.5157, 0.2501, 0.6384, 0.125, 0.6383, 0.2501, 0.5158, 0.125, 0.6383, 0.125, 0.5157, 0.2501, 0.5158, 0.375, 0.6384, 0.2501, 0.6384, 0.375, 0.5159, 0.2501, 0.6384, 0.2501, 0.5158, 0.375, 0.5159, 0.5, 0.6384, 0.375, 0.6384, 0.5, 0.5159, 0.375, 0.6384, 0.375, 0.5159, 0.5, 0.5159, 0.625, 0.6384, 0.5, 0.6384, 0.5, 0.5159, 0.625, 0.6384, 0.5, 0.5159, 0.625, 0.5159, 0.625, 0.6384, 0.625, 2.246, 0.5, 0.6384, 0.625, 2.246, 0.5, 2.246, 0.5, 0.6384, 0.375, 2.246, 0.375, 0.6384, 0.5, 0.6384, 0.375, 2.246, 0.5, 0.6384, 0.5, 2.246, 0.2499, 2.246, 0.2501, 0.6384, 0.375, 0.6384, 0.2499, 2.246, 0.375, 0.6384, 0.375, 2.246, 0.125, 2.246, 0.125, 0.6383, 0.2501, 0.6384, 0.125, 2.246, 0.2501, 0.6384, 0.2499, 2.246, 1.0, 2.246, 1.0, 0.6383, 1.125, 0.6383, 1.0, 2.246, 1.125, 0.6383, 1.125, 2.246, 0.875, 2.246, 0.875, 0.6383, 1.0, 2.246, 0.875, 0.6383, 1.0, 0.6383, 1.0, 2.246, 0.7501, 2.246, 0.7499, 0.6384, 0.875, 2.246, 0.7499, 0.6384, 0.875, 0.6383, 0.875, 2.246, 0.625, 2.246, 0.625, 0.6384, 0.7501, 2.246, 0.625, 0.6384, 0.7499, 0.6384, 0.7501, 2.246, 0.625, 2.246, 0.7501, 2.246, 0.7501, 2.369, 0.625, 2.246, 0.7501, 2.369, 0.625, 2.369, 0.7501, 2.246, 0.875, 2.246, 0.875, 2.368, 0.7501, 2.246, 0.875, 2.368, 0.7501, 2.369, 0.875, 2.246, 1.0, 2.246, 1.0, 2.368, 0.875, 2.246, 1.0, 2.368, 0.875, 2.368, 1.0, 2.246, 1.125, 2.246, 1.125, 2.368, 1.0, 2.246, 1.125, 2.368, 1.0, 2.368, 0.125, 2.246, 0.2499, 2.246, 0.2499, 2.369, 0.125, 2.246, 0.2499, 2.369, 0.125, 2.368, 0.2499, 2.246, 0.375, 2.246, 0.375, 2.369, 0.2499, 2.246, 0.375, 2.369, 0.2499, 2.369, 0.375, 2.246, 0.5, 2.246, 0.5, 2.369, 0.375, 2.246, 0.5, 2.369, 0.375, 2.369, 0.5, 2.246, 0.625, 2.246, 0.625, 2.369, 0.5, 2.246, 0.625, 2.369, 0.5, 2.369, 0.7499, 0.6384, 0.625, 0.6384, 0.625, 0.5159, 0.7499, 0.6384, 0.625, 0.5159, 0.7499, 0.5158, 0.875, 0.6383, 0.7499, 0.6384, 0.7499, 0.5158, 0.875, 0.6383, 0.7499, 0.5158, 0.875, 0.5157, 1.0, 0.6383, 0.875, 0.6383, 0.875, 0.5157, 1.0, 0.6383, 0.875, 0.5157, 1.0, 0.5157, 0.125, 0.6383, 0.0, 0.6383, 0.125, 0.5157, 0.0, 0.6383, 1.414e-08, 0.5157, 0.125, 0.5157, 0.2501, 0.6384, 0.125, 0.6383, 0.2501, 0.5158, 0.125, 0.6383, 0.125, 0.5157, 0.2501, 0.5158, 0.375, 0.6384, 0.2501, 0.6384, 0.375, 0.5159, 0.2501, 0.6384, 0.2501, 0.5158, 0.375, 0.5159, 0.5, 0.6384, 0.375, 0.6384, 0.5, 0.5159, 0.375, 0.6384, 0.375, 0.5159, 0.5, 0.5159, 0.625, 0.6384, 0.5, 0.6384, 0.5, 0.5159, 0.625, 0.6384, 0.5, 0.5159, 0.625, 0.5159, 0.625, 0.6384, 0.625, 2.246, 0.5, 0.6384, 0.625, 2.246, 0.5, 2.246, 0.5, 0.6384, 0.375, 2.246, 0.375, 0.6384, 0.5, 0.6384, 0.375, 2.246, 0.5, 0.6384, 0.5, 2.246, 0.2499, 2.246, 0.2501, 0.6384, 0.375, 0.6384, 0.2499, 2.246, 0.375, 0.6384, 0.375, 2.246, 0.125, 2.246, 0.125, 0.6383, 0.2501, 0.6384, 0.125, 2.246, 0.2501, 0.6384, 0.2499, 2.246, 1.0, 2.246, 1.0, 0.6383, 1.125, 0.6383, 1.0, 2.246, 1.125, 0.6383, 1.125, 2.246, 0.875, 2.246, 0.875, 0.6383, 1.0, 2.246, 0.875, 0.6383, 1.0, 0.6383, 1.0, 2.246, 0.7501, 2.246, 0.7499, 0.6384, 0.875, 2.246, 0.7499, 0.6384, 0.875, 0.6383, 0.875, 2.246, 0.625, 2.246, 0.625, 0.6384, 0.7501, 2.246, 0.625, 0.6384, 0.7499, 0.6384, 0.7501, 2.246])
me_cylinder_009.materials.append(mat_material)
me_cylinder_009.use_remesh_preserve_volume = False
me_cylinder_009.use_remesh_preserve_attributes = False
me_cylinder_009.use_mirror_vertex_groups = False
me_cylinder_009.update()

# ---- objects
ob_cylinder_008 = bpy.data.objects.new('Cylinder.008', me_cylinder_009)
ob_lamp = bpy.data.objects.new('Lamp', light_spot)
ob_camera = bpy.data.objects.new('Camera', cam_camera)

# ---- transforms, parenting, visibility, modifiers, constraints
ob_cylinder_008.location = (1.112, -0.01994, 1.108)
ob_cylinder_008.rotation_euler = (1.57, -3.92, -4.829e-07)
ob_cylinder_008.scale = (0.2105, 0.2105, 0.2105)
ob_cylinder_008.lock_rotations_4d = False
ob_cylinder_008.empty_display_type = 'ARROWS'
ob_cylinder_008.lineart.crease_threshold = 0.0
ob_lamp.location = (4.076, 1.005, 5.904)
ob_lamp.rotation_euler = (0.6503, 0.05522, 1.866)
ob_lamp.lock_rotations_4d = False
ob_lamp.empty_display_type = 'ARROWS'
ob_lamp.color = (0.0, 0.0, 0.0, 0.0)
ob_lamp.lineart.crease_threshold = 0.0
ob_camera.location = (7.481, -6.508, 5.344)
ob_camera.rotation_euler = (1.109, 0.01082, 0.8149)
ob_camera.lock_rotations_4d = False
ob_camera.empty_display_type = 'ARROWS'
ob_camera.color = (0.0, 0.0, 0.0, 0.0)
ob_camera.display_type = 'WIRE'
ob_camera.lineart.crease_threshold = 0.0

# ---- collection membership
col_collection_1.objects.link(ob_cylinder_008)
col_collection_1.objects.link(ob_lamp)
col_collection_1.objects.link(ob_camera)

# ---- scene / render settings (as saved in the file)
scene.camera = ob_camera
scene.frame_start = 1; scene.frame_end = 10; scene.frame_set(10)
scene.render.engine = 'BLENDER_EEVEE_NEXT'
scene.render.image_settings.file_format = 'JPEG'
scene.render.image_settings.color_mode = 'RGB'
scene.render.image_settings.compression = 90
scene.render.resolution_x = 800
scene.render.resolution_y = 600
scene.render.pixel_aspect_x = 100.0
scene.render.pixel_aspect_y = 100.0
scene.render.fps = 25
scene.render.dither_intensity = 0.0
scene.render.use_compositing = False
scene.render.use_sequencer = False
scene.render.bake_margin = 2
scene.render.bake_bias = 0.0
scene.render.use_stamp_time = False
scene.render.use_stamp_date = False
scene.render.use_stamp_frame = False
scene.render.use_stamp_camera = False
scene.render.use_stamp_scene = False
scene.render.use_stamp_filename = False
scene.render.use_stamp_render_time = False
scene.render.stamp_font_size = 0
scene.cycles.use_denoising = False
scene.cycles.samples = 10
scene.cycles.sampling_pattern = 'TABULATED_SOBOL'
scene.cycles.light_sampling_threshold = 0.0
scene.cycles.use_adaptive_sampling = False
scene.cycles.use_light_tree = False
scene.cycles.blur_glossy = 0.0
scene.cycles.volume_bounces = 1
scene.cycles.pixel_filter_type = 'GAUSSIAN'
scene.cycles.sample_clamp_indirect = 0.0
scene.view_settings.view_transform = 'Raw'
bpy.context.view_layer.update()
